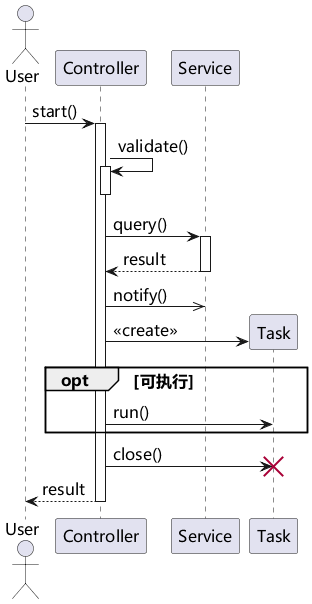

The diagram above was rendered by PlantUML. Its source (embedded in the PNG):
@startuml
skinparam defaultFontName Microsoft YaHei
skinparam defaultFontSize 16
skinparam shadowing false
skinparam classAttributeIconSize 0
skinparam backgroundColor white
actor User
participant Controller as C
participant Service as S
User -> C : start()
activate C
C -> C : validate()
activate C
deactivate C
C -> S : query()
activate S
S --> C : result
deactivate S
C ->> S : notify()
create participant Task
C -> Task : <<create>>
opt 可执行
 C -> Task : run()
end
C -> Task : close()
destroy Task
C --> User : result
deactivate C
@enduml